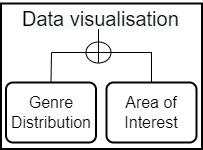

The diagram above was exported from draw.io. Its source (the exported page's mxGraphModel, read from the mxfile embedded in the PNG):
<mxGraphModel dx="782" dy="460" grid="1" gridSize="10" guides="1" tooltips="1" connect="1" arrows="1" fold="1" page="1" pageScale="1" pageWidth="1100" pageHeight="1169" math="0" shadow="0">
  <root>
    <mxCell id="0" />
    <mxCell id="1" parent="0" />
    <mxCell id="6FFovocEl7kqEzLbRovq-2" value="" style="endArrow=none;html=1;rounded=0;entryX=0.5;entryY=1;entryDx=0;entryDy=0;startArrow=none;" parent="1" source="6FFovocEl7kqEzLbRovq-11" edge="1">
      <mxGeometry width="50" height="50" relative="1" as="geometry">
        <mxPoint x="607" y="221.5" as="sourcePoint" />
        <mxPoint x="607" y="192" as="targetPoint" />
      </mxGeometry>
    </mxCell>
    <mxCell id="6FFovocEl7kqEzLbRovq-3" value="" style="endArrow=none;html=1;rounded=0;" parent="1" edge="1">
      <mxGeometry width="50" height="50" relative="1" as="geometry">
        <mxPoint x="560" y="222" as="sourcePoint" />
        <mxPoint x="660" y="222" as="targetPoint" />
      </mxGeometry>
    </mxCell>
    <mxCell id="6FFovocEl7kqEzLbRovq-7" value="&lt;span style=&quot;font-size: 16px;&quot;&gt;Genre Distribution&lt;/span&gt;" style="rounded=1;whiteSpace=wrap;html=1;absoluteArcSize=1;arcSize=14;strokeWidth=2;" parent="1" vertex="1">
      <mxGeometry x="514.5" y="252" width="90" height="60" as="geometry" />
    </mxCell>
    <mxCell id="6FFovocEl7kqEzLbRovq-8" value="&lt;font style=&quot;font-size: 16px;&quot;&gt;Area of Interest&lt;/font&gt;" style="rounded=1;whiteSpace=wrap;html=1;absoluteArcSize=1;arcSize=14;strokeWidth=2;" parent="1" vertex="1">
      <mxGeometry x="615" y="252" width="90" height="60" as="geometry" />
    </mxCell>
    <mxCell id="6FFovocEl7kqEzLbRovq-11" value="" style="verticalLabelPosition=bottom;verticalAlign=top;html=1;shape=mxgraph.flowchart.summing_function;" parent="1" vertex="1">
      <mxGeometry x="594.5" y="211.5" width="25" height="21" as="geometry" />
    </mxCell>
    <mxCell id="6FFovocEl7kqEzLbRovq-12" value="" style="endArrow=none;html=1;rounded=0;entryX=0.5;entryY=1;entryDx=0;entryDy=0;startArrow=none;" parent="1" edge="1">
      <mxGeometry width="50" height="50" relative="1" as="geometry">
        <mxPoint x="660" y="221.5" as="sourcePoint" />
        <mxPoint x="660" y="232.5" as="targetPoint" />
      </mxGeometry>
    </mxCell>
    <mxCell id="6FFovocEl7kqEzLbRovq-13" value="" style="endArrow=none;html=1;rounded=0;entryX=0.5;entryY=0;entryDx=0;entryDy=0;" parent="1" target="6FFovocEl7kqEzLbRovq-8" edge="1">
      <mxGeometry width="50" height="50" relative="1" as="geometry">
        <mxPoint x="660" y="222" as="sourcePoint" />
        <mxPoint x="635" y="202" as="targetPoint" />
      </mxGeometry>
    </mxCell>
    <mxCell id="6FFovocEl7kqEzLbRovq-14" value="" style="endArrow=none;html=1;rounded=0;exitX=0.5;exitY=0;exitDx=0;exitDy=0;" parent="1" source="6FFovocEl7kqEzLbRovq-7" edge="1">
      <mxGeometry width="50" height="50" relative="1" as="geometry">
        <mxPoint x="607" y="252" as="sourcePoint" />
        <mxPoint x="560" y="222" as="targetPoint" />
      </mxGeometry>
    </mxCell>
    <mxCell id="6FFovocEl7kqEzLbRovq-19" value="&lt;span style=&quot;color: rgb(0, 0, 0); font-family: Helvetica; font-style: normal; font-variant-ligatures: normal; font-variant-caps: normal; font-weight: 400; letter-spacing: normal; orphans: 2; text-align: center; text-indent: 0px; text-transform: none; widows: 2; word-spacing: 0px; -webkit-text-stroke-width: 0px; background-color: rgb(248, 249, 250); text-decoration-thickness: initial; text-decoration-style: initial; text-decoration-color: initial; float: none; display: inline !important;&quot;&gt;&lt;font style=&quot;font-size: 20px;&quot;&gt;Data visualisation&lt;/font&gt;&lt;/span&gt;" style="text;whiteSpace=wrap;html=1;" parent="1" vertex="1">
      <mxGeometry x="529" y="170" width="160" height="30" as="geometry" />
    </mxCell>
    <mxCell id="7qesg8oFG2DrRb4ozIFh-1" value="" style="strokeWidth=2;html=1;shape=mxgraph.flowchart.annotation_1;align=left;pointerEvents=1;direction=south;" parent="1" vertex="1">
      <mxGeometry x="509.5" y="173" width="201" height="105.5" as="geometry" />
    </mxCell>
    <mxCell id="7qesg8oFG2DrRb4ozIFh-2" value="" style="strokeWidth=2;html=1;shape=mxgraph.flowchart.annotation_1;align=left;pointerEvents=1;direction=north;" parent="1" vertex="1">
      <mxGeometry x="509.5" y="278.5" width="201" height="40" as="geometry" />
    </mxCell>
  </root>
</mxGraphModel>